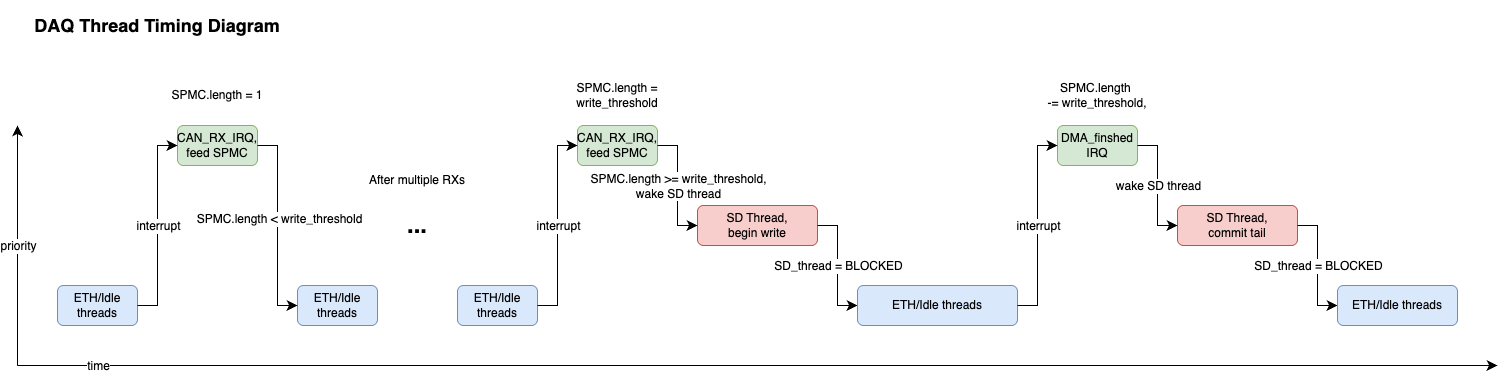

The diagram above was exported from draw.io. Its source (the exported page's mxGraphModel, read from the mxfile embedded in the PNG):
<mxGraphModel dx="1173" dy="861" grid="1" gridSize="10" guides="1" tooltips="1" connect="1" arrows="1" fold="1" page="1" pageScale="1" pageWidth="850" pageHeight="1100" background="#FFFFFF" math="0" shadow="0">
  <root>
    <mxCell id="0" />
    <mxCell id="1" parent="0" />
    <mxCell id="42" value="&lt;h2&gt;DAQ Thread Timing Diagram&lt;/h2&gt;" style="text;html=1;whiteSpace=wrap;strokeColor=none;fillColor=none;align=center;verticalAlign=middle;rounded=0;fontFamily=Helvetica;fontSize=12;fontColor=default;labelBackgroundColor=default;" parent="1" vertex="1">
      <mxGeometry x="80" y="120" width="280" height="40" as="geometry" />
    </mxCell>
    <mxCell id="43" value="" style="endArrow=classic;html=1;rounded=0;fontSize=12;startSize=8;endSize=8;curved=0;strokeColor=default;" parent="1" edge="1">
      <mxGeometry width="50" height="50" relative="1" as="geometry">
        <mxPoint x="80" y="480" as="sourcePoint" />
        <mxPoint x="80" y="240" as="targetPoint" />
      </mxGeometry>
    </mxCell>
    <mxCell id="44" value="priority" style="edgeLabel;html=1;align=center;verticalAlign=middle;resizable=0;points=[];fontSize=12;fontFamily=Helvetica;fontColor=default;labelBackgroundColor=default;" parent="43" connectable="0" vertex="1">
      <mxGeometry x="-0.0417" y="2" relative="1" as="geometry">
        <mxPoint x="2" y="-5" as="offset" />
      </mxGeometry>
    </mxCell>
    <mxCell id="45" value="" style="endArrow=classic;html=1;rounded=0;fontSize=12;startSize=8;endSize=8;curved=0;strokeColor=default;" parent="1" edge="1">
      <mxGeometry width="50" height="50" relative="1" as="geometry">
        <mxPoint x="80" y="480" as="sourcePoint" />
        <mxPoint x="1560" y="480" as="targetPoint" />
      </mxGeometry>
    </mxCell>
    <mxCell id="46" value="time" style="edgeLabel;html=1;align=center;verticalAlign=middle;resizable=0;points=[];fontSize=12;fontFamily=Helvetica;fontColor=default;labelBackgroundColor=default;" parent="45" connectable="0" vertex="1">
      <mxGeometry x="-0.8863" y="2" relative="1" as="geometry">
        <mxPoint x="-4" y="2" as="offset" />
      </mxGeometry>
    </mxCell>
    <mxCell id="47" value="CAN_RX_IRQ,&lt;div&gt;feed SPMC&lt;/div&gt;" style="rounded=1;whiteSpace=wrap;html=1;fillColor=#d5e8d4;strokeColor=#82b366;" parent="1" vertex="1">
      <mxGeometry x="240" y="240" width="80" height="40" as="geometry" />
    </mxCell>
    <mxCell id="48" value="SD Thread,&lt;div&gt;begin write&lt;/div&gt;" style="rounded=1;whiteSpace=wrap;html=1;fillColor=#f8cecc;strokeColor=#b85450;" parent="1" vertex="1">
      <mxGeometry x="760" y="320" width="120" height="40" as="geometry" />
    </mxCell>
    <mxCell id="49" value="ETH/Idle threads" style="rounded=1;whiteSpace=wrap;html=1;fillColor=#dae8fc;strokeColor=#6c8ebf;" parent="1" vertex="1">
      <mxGeometry x="120" y="400" width="80" height="40" as="geometry" />
    </mxCell>
    <mxCell id="50" value="" style="endArrow=classic;html=1;rounded=0;strokeColor=default;align=center;verticalAlign=middle;fontFamily=Helvetica;fontSize=12;fontColor=default;labelBackgroundColor=default;startSize=8;endSize=8;curved=0;" parent="1" edge="1">
      <mxGeometry width="50" height="50" relative="1" as="geometry">
        <Array as="points">
          <mxPoint x="220" y="420" />
          <mxPoint x="220" y="260" />
        </Array>
        <mxPoint x="200" y="420" as="sourcePoint" />
        <mxPoint x="240" y="260" as="targetPoint" />
      </mxGeometry>
    </mxCell>
    <mxCell id="51" value="interrupt" style="edgeLabel;html=1;align=center;verticalAlign=middle;resizable=0;points=[];fontSize=12;fontFamily=Helvetica;fontColor=default;labelBackgroundColor=default;" parent="50" connectable="0" vertex="1">
      <mxGeometry x="0.0267" y="-2" relative="1" as="geometry">
        <mxPoint x="-2" y="3" as="offset" />
      </mxGeometry>
    </mxCell>
    <mxCell id="52" value="SPMC.length = 1" style="text;html=1;whiteSpace=wrap;strokeColor=none;fillColor=none;align=center;verticalAlign=middle;rounded=0;fontFamily=Helvetica;fontSize=12;fontColor=default;labelBackgroundColor=default;" parent="1" vertex="1">
      <mxGeometry x="220" y="190" width="120" height="40" as="geometry" />
    </mxCell>
    <mxCell id="53" value="ETH/Idle threads" style="rounded=1;whiteSpace=wrap;html=1;fillColor=#dae8fc;strokeColor=#6c8ebf;" parent="1" vertex="1">
      <mxGeometry x="360" y="400" width="80" height="40" as="geometry" />
    </mxCell>
    <mxCell id="54" value="" style="endArrow=classic;html=1;rounded=0;strokeColor=default;align=center;verticalAlign=middle;fontFamily=Helvetica;fontSize=12;fontColor=default;labelBackgroundColor=default;startSize=8;endSize=8;curved=0;" parent="1" edge="1">
      <mxGeometry width="50" height="50" relative="1" as="geometry">
        <Array as="points">
          <mxPoint x="340" y="260" />
          <mxPoint x="340" y="420" />
        </Array>
        <mxPoint x="320" y="260" as="sourcePoint" />
        <mxPoint x="360" y="420" as="targetPoint" />
      </mxGeometry>
    </mxCell>
    <mxCell id="55" value="SPMC.length &amp;lt; write_threshold" style="edgeLabel;html=1;align=center;verticalAlign=middle;resizable=0;points=[];fontSize=12;fontFamily=Helvetica;fontColor=default;labelBackgroundColor=default;" parent="54" connectable="0" vertex="1">
      <mxGeometry x="-0.0643" y="1" relative="1" as="geometry">
        <mxPoint as="offset" />
      </mxGeometry>
    </mxCell>
    <mxCell id="56" value="&lt;h1&gt;...&lt;/h1&gt;" style="text;html=1;whiteSpace=wrap;strokeColor=none;fillColor=none;align=center;verticalAlign=middle;rounded=0;fontFamily=Helvetica;fontSize=12;fontColor=default;labelBackgroundColor=default;" parent="1" vertex="1">
      <mxGeometry x="440" y="320" width="80" height="40" as="geometry" />
    </mxCell>
    <mxCell id="57" value="After multiple RXs" style="text;html=1;whiteSpace=wrap;strokeColor=none;fillColor=none;align=center;verticalAlign=middle;rounded=0;fontFamily=Helvetica;fontSize=12;fontColor=default;labelBackgroundColor=default;" parent="1" vertex="1">
      <mxGeometry x="420" y="280" width="120" height="30" as="geometry" />
    </mxCell>
    <mxCell id="58" value="CAN_RX_IRQ,&lt;div&gt;feed SPMC&lt;/div&gt;" style="rounded=1;whiteSpace=wrap;html=1;fillColor=#d5e8d4;strokeColor=#82b366;" parent="1" vertex="1">
      <mxGeometry x="640" y="240" width="80" height="40" as="geometry" />
    </mxCell>
    <mxCell id="59" value="ETH/Idle threads" style="rounded=1;whiteSpace=wrap;html=1;fillColor=#dae8fc;strokeColor=#6c8ebf;" parent="1" vertex="1">
      <mxGeometry x="520" y="400" width="80" height="40" as="geometry" />
    </mxCell>
    <mxCell id="60" value="" style="endArrow=classic;html=1;rounded=0;strokeColor=default;align=center;verticalAlign=middle;fontFamily=Helvetica;fontSize=12;fontColor=default;labelBackgroundColor=default;startSize=8;endSize=8;curved=0;" parent="1" edge="1">
      <mxGeometry width="50" height="50" relative="1" as="geometry">
        <Array as="points">
          <mxPoint x="620" y="420" />
          <mxPoint x="620" y="260" />
        </Array>
        <mxPoint x="600" y="420" as="sourcePoint" />
        <mxPoint x="640" y="260" as="targetPoint" />
      </mxGeometry>
    </mxCell>
    <mxCell id="61" value="interrupt" style="edgeLabel;html=1;align=center;verticalAlign=middle;resizable=0;points=[];fontSize=12;fontFamily=Helvetica;fontColor=default;labelBackgroundColor=default;" parent="60" connectable="0" vertex="1">
      <mxGeometry x="0.0267" y="-2" relative="1" as="geometry">
        <mxPoint x="-2" y="3" as="offset" />
      </mxGeometry>
    </mxCell>
    <mxCell id="62" value="" style="endArrow=classic;html=1;rounded=0;strokeColor=default;align=center;verticalAlign=middle;fontFamily=Helvetica;fontSize=12;fontColor=default;labelBackgroundColor=default;startSize=8;endSize=8;curved=0;" parent="1" edge="1">
      <mxGeometry width="50" height="50" relative="1" as="geometry">
        <Array as="points">
          <mxPoint x="740" y="260" />
          <mxPoint x="740" y="340" />
        </Array>
        <mxPoint x="720" y="260" as="sourcePoint" />
        <mxPoint x="760" y="340" as="targetPoint" />
      </mxGeometry>
    </mxCell>
    <mxCell id="63" value="SPMC.length &amp;gt;= write_threshold,&lt;div&gt;wake SD thread&lt;/div&gt;" style="edgeLabel;html=1;align=center;verticalAlign=middle;resizable=0;points=[];fontSize=12;fontFamily=Helvetica;fontColor=default;labelBackgroundColor=default;" parent="62" connectable="0" vertex="1">
      <mxGeometry x="-0.0643" y="1" relative="1" as="geometry">
        <mxPoint x="-1" y="4" as="offset" />
      </mxGeometry>
    </mxCell>
    <mxCell id="64" value="SPMC.length = write_threshold" style="text;html=1;whiteSpace=wrap;strokeColor=none;fillColor=none;align=center;verticalAlign=middle;rounded=0;fontFamily=Helvetica;fontSize=12;fontColor=default;labelBackgroundColor=default;" parent="1" vertex="1">
      <mxGeometry x="620" y="190" width="120" height="40" as="geometry" />
    </mxCell>
    <mxCell id="65" value="" style="endArrow=classic;html=1;rounded=0;strokeColor=default;align=center;verticalAlign=middle;fontFamily=Helvetica;fontSize=12;fontColor=default;labelBackgroundColor=default;startSize=8;endSize=8;curved=0;" parent="1" edge="1">
      <mxGeometry width="50" height="50" relative="1" as="geometry">
        <Array as="points">
          <mxPoint x="900" y="340" />
          <mxPoint x="900" y="420" />
        </Array>
        <mxPoint x="880" y="340" as="sourcePoint" />
        <mxPoint x="920" y="420" as="targetPoint" />
      </mxGeometry>
    </mxCell>
    <mxCell id="66" value="SD_thread = BLOCKED" style="edgeLabel;html=1;align=center;verticalAlign=middle;resizable=0;points=[];fontSize=12;fontFamily=Helvetica;fontColor=default;labelBackgroundColor=default;" parent="65" connectable="0" vertex="1">
      <mxGeometry x="-0.0643" y="1" relative="1" as="geometry">
        <mxPoint x="-1" y="4" as="offset" />
      </mxGeometry>
    </mxCell>
    <mxCell id="67" value="ETH/Idle threads" style="rounded=1;whiteSpace=wrap;html=1;fillColor=#dae8fc;strokeColor=#6c8ebf;" parent="1" vertex="1">
      <mxGeometry x="920" y="400" width="160" height="40" as="geometry" />
    </mxCell>
    <mxCell id="68" value="SD Thread,&lt;div&gt;commit tail&lt;/div&gt;" style="rounded=1;whiteSpace=wrap;html=1;fillColor=#f8cecc;strokeColor=#b85450;" parent="1" vertex="1">
      <mxGeometry x="1240" y="320" width="120" height="40" as="geometry" />
    </mxCell>
    <mxCell id="69" value="DMA_finshed&lt;div&gt;IRQ&lt;/div&gt;" style="rounded=1;whiteSpace=wrap;html=1;fillColor=#d5e8d4;strokeColor=#82b366;" parent="1" vertex="1">
      <mxGeometry x="1120" y="240" width="80" height="40" as="geometry" />
    </mxCell>
    <mxCell id="70" value="" style="endArrow=classic;html=1;rounded=0;strokeColor=default;align=center;verticalAlign=middle;fontFamily=Helvetica;fontSize=12;fontColor=default;labelBackgroundColor=default;startSize=8;endSize=8;curved=0;" parent="1" edge="1">
      <mxGeometry width="50" height="50" relative="1" as="geometry">
        <Array as="points">
          <mxPoint x="1100" y="420" />
          <mxPoint x="1100" y="260" />
        </Array>
        <mxPoint x="1080" y="420" as="sourcePoint" />
        <mxPoint x="1120" y="260" as="targetPoint" />
      </mxGeometry>
    </mxCell>
    <mxCell id="71" value="interrupt" style="edgeLabel;html=1;align=center;verticalAlign=middle;resizable=0;points=[];fontSize=12;fontFamily=Helvetica;fontColor=default;labelBackgroundColor=default;" parent="70" connectable="0" vertex="1">
      <mxGeometry x="0.0267" y="-2" relative="1" as="geometry">
        <mxPoint x="-2" y="3" as="offset" />
      </mxGeometry>
    </mxCell>
    <mxCell id="72" value="" style="endArrow=classic;html=1;rounded=0;strokeColor=default;align=center;verticalAlign=middle;fontFamily=Helvetica;fontSize=12;fontColor=default;labelBackgroundColor=default;startSize=8;endSize=8;curved=0;" parent="1" edge="1">
      <mxGeometry width="50" height="50" relative="1" as="geometry">
        <Array as="points">
          <mxPoint x="1220" y="260" />
          <mxPoint x="1220" y="340" />
        </Array>
        <mxPoint x="1200" y="260" as="sourcePoint" />
        <mxPoint x="1240" y="340" as="targetPoint" />
      </mxGeometry>
    </mxCell>
    <mxCell id="73" value="wake SD thread" style="edgeLabel;html=1;align=center;verticalAlign=middle;resizable=0;points=[];fontSize=12;fontFamily=Helvetica;fontColor=default;labelBackgroundColor=default;" parent="72" connectable="0" vertex="1">
      <mxGeometry x="-0.0643" y="1" relative="1" as="geometry">
        <mxPoint x="-1" y="4" as="offset" />
      </mxGeometry>
    </mxCell>
    <mxCell id="74" value="" style="endArrow=classic;html=1;rounded=0;strokeColor=default;align=center;verticalAlign=middle;fontFamily=Helvetica;fontSize=12;fontColor=default;labelBackgroundColor=default;startSize=8;endSize=8;curved=0;" parent="1" edge="1">
      <mxGeometry width="50" height="50" relative="1" as="geometry">
        <Array as="points">
          <mxPoint x="1380" y="340" />
          <mxPoint x="1380" y="420" />
        </Array>
        <mxPoint x="1360" y="340" as="sourcePoint" />
        <mxPoint x="1400" y="420" as="targetPoint" />
      </mxGeometry>
    </mxCell>
    <mxCell id="75" value="SD_thread = BLOCKED" style="edgeLabel;html=1;align=center;verticalAlign=middle;resizable=0;points=[];fontSize=12;fontFamily=Helvetica;fontColor=default;labelBackgroundColor=default;" parent="74" connectable="0" vertex="1">
      <mxGeometry x="-0.0643" y="1" relative="1" as="geometry">
        <mxPoint x="-1" y="4" as="offset" />
      </mxGeometry>
    </mxCell>
    <mxCell id="76" value="ETH/Idle threads" style="rounded=1;whiteSpace=wrap;html=1;fillColor=#dae8fc;strokeColor=#6c8ebf;" parent="1" vertex="1">
      <mxGeometry x="1400" y="400" width="120" height="40" as="geometry" />
    </mxCell>
    <mxCell id="77" value="SPMC.length&amp;nbsp;&lt;div&gt;-=&amp;nbsp;&lt;span style=&quot;text-wrap-mode: nowrap;&quot;&gt;write_threshold,&lt;/span&gt;&lt;/div&gt;" style="text;html=1;whiteSpace=wrap;strokeColor=none;fillColor=none;align=center;verticalAlign=middle;rounded=0;fontFamily=Helvetica;fontSize=12;fontColor=default;labelBackgroundColor=default;" parent="1" vertex="1">
      <mxGeometry x="1080" y="190" width="160" height="40" as="geometry" />
    </mxCell>
  </root>
</mxGraphModel>